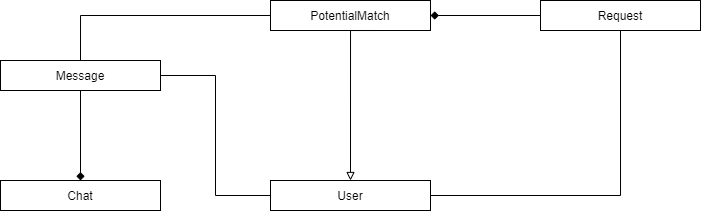

The diagram above was exported from draw.io. Its source (the exported page's mxGraphModel, read from the mxfile embedded in the PNG):
<mxGraphModel dx="813" dy="477" grid="1" gridSize="10" guides="1" tooltips="1" connect="1" arrows="1" fold="1" page="1" pageScale="1" pageWidth="850" pageHeight="1100" math="0" shadow="0">
  <root>
    <mxCell id="0" />
    <mxCell id="1" parent="0" />
    <mxCell id="cIEx5eGu5POlv20GLcEb-5" style="edgeStyle=orthogonalEdgeStyle;rounded=0;orthogonalLoop=1;jettySize=auto;html=1;entryX=0.75;entryY=1;entryDx=0;entryDy=0;endArrow=none;endFill=0;startArrow=block;startFill=0;exitX=0.5;exitY=0;exitDx=0;exitDy=0;" edge="1" parent="1" source="cIEx5eGu5POlv20GLcEb-11" target="cIEx5eGu5POlv20GLcEb-2">
      <mxGeometry relative="1" as="geometry">
        <Array as="points">
          <mxPoint x="450" y="280" />
        </Array>
      </mxGeometry>
    </mxCell>
    <mxCell id="cIEx5eGu5POlv20GLcEb-13" style="edgeStyle=orthogonalEdgeStyle;rounded=0;orthogonalLoop=1;jettySize=auto;html=1;entryX=0;entryY=0.5;entryDx=0;entryDy=0;startArrow=diamond;startFill=1;endArrow=none;endFill=0;" edge="1" parent="1" source="cIEx5eGu5POlv20GLcEb-2" target="cIEx5eGu5POlv20GLcEb-10">
      <mxGeometry relative="1" as="geometry" />
    </mxCell>
    <mxCell id="cIEx5eGu5POlv20GLcEb-19" style="edgeStyle=orthogonalEdgeStyle;rounded=0;orthogonalLoop=1;jettySize=auto;html=1;entryX=0.5;entryY=0;entryDx=0;entryDy=0;startArrow=none;startFill=0;endArrow=none;endFill=0;" edge="1" parent="1" source="cIEx5eGu5POlv20GLcEb-2" target="cIEx5eGu5POlv20GLcEb-15">
      <mxGeometry relative="1" as="geometry" />
    </mxCell>
    <mxCell id="cIEx5eGu5POlv20GLcEb-2" value="PotentialMatch" style="rounded=0;whiteSpace=wrap;html=1;" vertex="1" parent="1">
      <mxGeometry x="370" y="250" width="160" height="30" as="geometry" />
    </mxCell>
    <mxCell id="cIEx5eGu5POlv20GLcEb-10" value="Request" style="rounded=0;whiteSpace=wrap;html=1;" vertex="1" parent="1">
      <mxGeometry x="640" y="250" width="160" height="30" as="geometry" />
    </mxCell>
    <mxCell id="cIEx5eGu5POlv20GLcEb-14" style="edgeStyle=orthogonalEdgeStyle;rounded=0;orthogonalLoop=1;jettySize=auto;html=1;entryX=0.5;entryY=1;entryDx=0;entryDy=0;startArrow=none;startFill=0;endArrow=none;endFill=0;" edge="1" parent="1" source="cIEx5eGu5POlv20GLcEb-11" target="cIEx5eGu5POlv20GLcEb-10">
      <mxGeometry relative="1" as="geometry" />
    </mxCell>
    <mxCell id="cIEx5eGu5POlv20GLcEb-11" value="User" style="rounded=0;whiteSpace=wrap;html=1;" vertex="1" parent="1">
      <mxGeometry x="370" y="430" width="160" height="30" as="geometry" />
    </mxCell>
    <mxCell id="cIEx5eGu5POlv20GLcEb-16" style="edgeStyle=orthogonalEdgeStyle;rounded=0;orthogonalLoop=1;jettySize=auto;html=1;entryX=0;entryY=0.5;entryDx=0;entryDy=0;startArrow=none;startFill=0;endArrow=none;endFill=0;" edge="1" parent="1" source="cIEx5eGu5POlv20GLcEb-15" target="cIEx5eGu5POlv20GLcEb-11">
      <mxGeometry relative="1" as="geometry">
        <mxPoint x="180" y="210" as="targetPoint" />
      </mxGeometry>
    </mxCell>
    <mxCell id="cIEx5eGu5POlv20GLcEb-15" value="Message" style="rounded=0;whiteSpace=wrap;html=1;" vertex="1" parent="1">
      <mxGeometry x="100" y="310" width="160" height="30" as="geometry" />
    </mxCell>
    <mxCell id="cIEx5eGu5POlv20GLcEb-18" style="edgeStyle=orthogonalEdgeStyle;rounded=0;orthogonalLoop=1;jettySize=auto;html=1;entryX=0.5;entryY=1;entryDx=0;entryDy=0;startArrow=diamond;startFill=1;endArrow=none;endFill=0;" edge="1" parent="1" source="cIEx5eGu5POlv20GLcEb-17" target="cIEx5eGu5POlv20GLcEb-15">
      <mxGeometry relative="1" as="geometry" />
    </mxCell>
    <mxCell id="cIEx5eGu5POlv20GLcEb-17" value="Chat" style="rounded=0;whiteSpace=wrap;html=1;" vertex="1" parent="1">
      <mxGeometry x="100" y="430" width="160" height="30" as="geometry" />
    </mxCell>
  </root>
</mxGraphModel>